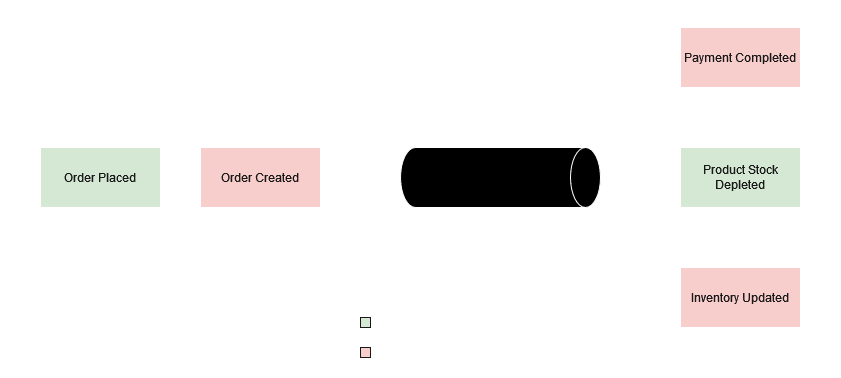

The diagram above was exported from draw.io. Its source (the exported page's mxGraphModel, read from the mxfile embedded in the PNG):
<mxGraphModel dx="1195" dy="622" grid="1" gridSize="10" guides="1" tooltips="1" connect="1" arrows="1" fold="1" page="1" pageScale="1" pageWidth="850" pageHeight="1100" math="0" shadow="0">
  <root>
    <mxCell id="0" />
    <mxCell id="1" parent="0" />
    <mxCell id="Rqp8PWJanEI3YECozwO7-3" value="" style="rounded=0;whiteSpace=wrap;html=1;fillColor=none;dashed=1;labelPosition=center;verticalLabelPosition=top;align=center;verticalAlign=bottom;fontColor=#191919;strokeColor=#FFFFFF;" vertex="1" parent="1">
      <mxGeometry x="360" y="320" width="200" height="80" as="geometry" />
    </mxCell>
    <mxCell id="TNE3As0pg-uSa7lBIowl-15" value="Inventory" style="rounded=0;whiteSpace=wrap;html=1;fillColor=none;dashed=1;labelPosition=center;verticalLabelPosition=top;align=center;verticalAlign=bottom;fontColor=#FFFFFF;strokeColor=#FFFFFF;" parent="1" vertex="1">
      <mxGeometry x="680" y="280" width="200" height="80" as="geometry" />
    </mxCell>
    <mxCell id="TNE3As0pg-uSa7lBIowl-8" value="Payments" style="rounded=0;whiteSpace=wrap;html=1;fillColor=none;dashed=1;labelPosition=center;verticalLabelPosition=top;align=center;verticalAlign=bottom;fontColor=#FFFFFF;strokeColor=#FFFFFF;" parent="1" vertex="1">
      <mxGeometry x="680" y="40" width="200" height="80" as="geometry" />
    </mxCell>
    <mxCell id="TNE3As0pg-uSa7lBIowl-14" value="Catalog" style="rounded=0;whiteSpace=wrap;html=1;fillColor=none;dashed=1;labelPosition=center;verticalLabelPosition=top;align=center;verticalAlign=bottom;fontColor=#FFFFFF;strokeColor=#FFFFFF;" parent="1" vertex="1">
      <mxGeometry x="680" y="160" width="200" height="80" as="geometry" />
    </mxCell>
    <mxCell id="TNE3As0pg-uSa7lBIowl-1" value="Ordering" style="rounded=0;whiteSpace=wrap;html=1;fillColor=none;dashed=1;labelPosition=center;verticalLabelPosition=top;align=center;verticalAlign=bottom;fontColor=#FFFFFF;strokeColor=#FFFFFF;" parent="1" vertex="1">
      <mxGeometry x="40" y="130" width="360" height="140" as="geometry" />
    </mxCell>
    <mxCell id="TNE3As0pg-uSa7lBIowl-2" value="Order Placed" style="rounded=0;whiteSpace=wrap;html=1;fillColor=#d5e8d4;strokeColor=#FFFFFF;fontColor=#191919;" parent="1" vertex="1">
      <mxGeometry x="80" y="170" width="120" height="60" as="geometry" />
    </mxCell>
    <mxCell id="TNE3As0pg-uSa7lBIowl-3" value="Product Stock Depleted" style="rounded=0;whiteSpace=wrap;html=1;fillColor=#d5e8d4;strokeColor=#FFFFFF;fontColor=#191919;" parent="1" vertex="1">
      <mxGeometry x="720" y="170" width="120" height="60" as="geometry" />
    </mxCell>
    <mxCell id="TNE3As0pg-uSa7lBIowl-4" value="Inventory Updated" style="rounded=0;whiteSpace=wrap;html=1;fillColor=#f8cecc;strokeColor=#FFFFFF;fontColor=#191919;" parent="1" vertex="1">
      <mxGeometry x="720" y="290" width="120" height="60" as="geometry" />
    </mxCell>
    <mxCell id="TNE3As0pg-uSa7lBIowl-5" value="Order Created" style="rounded=0;whiteSpace=wrap;html=1;fillColor=#f8cecc;strokeColor=#FFFFFF;fontColor=#191919;" parent="1" vertex="1">
      <mxGeometry x="240" y="170" width="120" height="60" as="geometry" />
    </mxCell>
    <mxCell id="TNE3As0pg-uSa7lBIowl-6" value="Payment Completed" style="rounded=0;whiteSpace=wrap;html=1;fillColor=#f8cecc;strokeColor=#FFFFFF;fontColor=#191919;" parent="1" vertex="1">
      <mxGeometry x="720" y="50" width="120" height="60" as="geometry" />
    </mxCell>
    <mxCell id="TNE3As0pg-uSa7lBIowl-26" style="edgeStyle=orthogonalEdgeStyle;rounded=0;orthogonalLoop=1;jettySize=auto;html=1;exitX=0.145;exitY=0;exitDx=0;exitDy=4.35;exitPerimeter=0;entryX=0;entryY=0.5;entryDx=0;entryDy=0;startArrow=classicThin;startFill=1;fontColor=#191919;strokeColor=#FFFFFF;" parent="1" source="TNE3As0pg-uSa7lBIowl-21" target="TNE3As0pg-uSa7lBIowl-8" edge="1">
      <mxGeometry relative="1" as="geometry" />
    </mxCell>
    <mxCell id="TNE3As0pg-uSa7lBIowl-27" style="edgeStyle=orthogonalEdgeStyle;rounded=0;orthogonalLoop=1;jettySize=auto;html=1;exitX=0.5;exitY=0;exitDx=0;exitDy=0;exitPerimeter=0;entryX=0;entryY=0.5;entryDx=0;entryDy=0;startArrow=classicThin;startFill=1;fontColor=#191919;strokeColor=#FFFFFF;" parent="1" source="TNE3As0pg-uSa7lBIowl-21" target="TNE3As0pg-uSa7lBIowl-14" edge="1">
      <mxGeometry relative="1" as="geometry" />
    </mxCell>
    <mxCell id="TNE3As0pg-uSa7lBIowl-28" style="edgeStyle=orthogonalEdgeStyle;rounded=0;orthogonalLoop=1;jettySize=auto;html=1;exitX=0.855;exitY=0;exitDx=0;exitDy=4.35;exitPerimeter=0;entryX=0;entryY=0.5;entryDx=0;entryDy=0;startArrow=classicThin;startFill=1;fontColor=#191919;strokeColor=#FFFFFF;" parent="1" source="TNE3As0pg-uSa7lBIowl-21" target="TNE3As0pg-uSa7lBIowl-15" edge="1">
      <mxGeometry relative="1" as="geometry" />
    </mxCell>
    <mxCell id="TNE3As0pg-uSa7lBIowl-21" value="" style="shape=cylinder3;whiteSpace=wrap;html=1;boundedLbl=1;backgroundOutline=1;size=15;rotation=90;fontColor=#191919;strokeColor=#FFFFFF;fillColor=#000000;" parent="1" vertex="1">
      <mxGeometry x="510" y="100" width="60" height="200" as="geometry" />
    </mxCell>
    <mxCell id="TNE3As0pg-uSa7lBIowl-25" style="edgeStyle=orthogonalEdgeStyle;rounded=0;orthogonalLoop=1;jettySize=auto;html=1;exitX=1;exitY=0.5;exitDx=0;exitDy=0;entryX=0.5;entryY=1;entryDx=0;entryDy=0;entryPerimeter=0;endArrow=classicThin;endFill=1;startArrow=classicThin;startFill=1;fontColor=#191919;strokeColor=#FFFFFF;" parent="1" source="TNE3As0pg-uSa7lBIowl-1" target="TNE3As0pg-uSa7lBIowl-21" edge="1">
      <mxGeometry relative="1" as="geometry" />
    </mxCell>
    <mxCell id="Rqp8PWJanEI3YECozwO7-1" value="Domain Event" style="rounded=0;html=1;fillColor=#d5e8d4;strokeColor=#191919;labelPosition=right;verticalLabelPosition=middle;align=left;verticalAlign=middle;fontColor=#FFFFFF;" vertex="1" parent="1">
      <mxGeometry x="400" y="340" width="10" height="10" as="geometry" />
    </mxCell>
    <mxCell id="Rqp8PWJanEI3YECozwO7-2" value="Integration Event" style="rounded=0;html=1;fillColor=#f8cecc;strokeColor=#191919;labelPosition=right;verticalLabelPosition=middle;align=left;verticalAlign=middle;fontColor=#FFFFFF;" vertex="1" parent="1">
      <mxGeometry x="400" y="370" width="10" height="10" as="geometry" />
    </mxCell>
  </root>
</mxGraphModel>